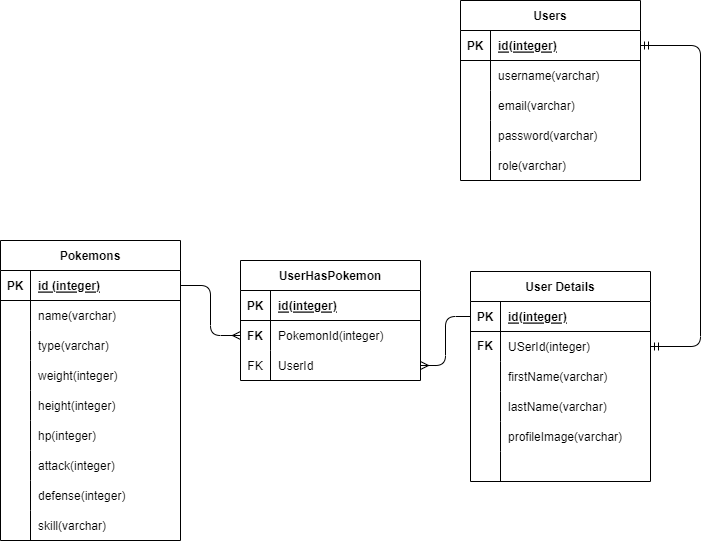

The diagram above was exported from draw.io. Its source (the exported page's mxGraphModel, read from the mxfile embedded in the PNG):
<mxGraphModel dx="550" dy="307" grid="1" gridSize="10" guides="1" tooltips="1" connect="1" arrows="1" fold="1" page="1" pageScale="1" pageWidth="850" pageHeight="1100" math="0" shadow="0">
  <root>
    <mxCell id="0" />
    <mxCell id="1" parent="0" />
    <mxCell id="2" value="Pokemons" style="shape=table;startSize=30;container=1;collapsible=1;childLayout=tableLayout;fixedRows=1;rowLines=0;fontStyle=1;align=center;resizeLast=1;" parent="1" vertex="1">
      <mxGeometry x="80" y="340" width="180" height="300" as="geometry" />
    </mxCell>
    <mxCell id="3" value="" style="shape=tableRow;horizontal=0;startSize=0;swimlaneHead=0;swimlaneBody=0;fillColor=none;collapsible=0;dropTarget=0;points=[[0,0.5],[1,0.5]];portConstraint=eastwest;top=0;left=0;right=0;bottom=1;" parent="2" vertex="1">
      <mxGeometry y="30" width="180" height="30" as="geometry" />
    </mxCell>
    <mxCell id="4" value="PK" style="shape=partialRectangle;connectable=0;fillColor=none;top=0;left=0;bottom=0;right=0;fontStyle=1;overflow=hidden;" parent="3" vertex="1">
      <mxGeometry width="30" height="30" as="geometry">
        <mxRectangle width="30" height="30" as="alternateBounds" />
      </mxGeometry>
    </mxCell>
    <mxCell id="5" value="id (integer)" style="shape=partialRectangle;connectable=0;fillColor=none;top=0;left=0;bottom=0;right=0;align=left;spacingLeft=6;fontStyle=5;overflow=hidden;" parent="3" vertex="1">
      <mxGeometry x="30" width="150" height="30" as="geometry">
        <mxRectangle width="150" height="30" as="alternateBounds" />
      </mxGeometry>
    </mxCell>
    <mxCell id="6" value="" style="shape=tableRow;horizontal=0;startSize=0;swimlaneHead=0;swimlaneBody=0;fillColor=none;collapsible=0;dropTarget=0;points=[[0,0.5],[1,0.5]];portConstraint=eastwest;top=0;left=0;right=0;bottom=0;" parent="2" vertex="1">
      <mxGeometry y="60" width="180" height="30" as="geometry" />
    </mxCell>
    <mxCell id="7" value="" style="shape=partialRectangle;connectable=0;fillColor=none;top=0;left=0;bottom=0;right=0;editable=1;overflow=hidden;" parent="6" vertex="1">
      <mxGeometry width="30" height="30" as="geometry">
        <mxRectangle width="30" height="30" as="alternateBounds" />
      </mxGeometry>
    </mxCell>
    <mxCell id="8" value="name(varchar)" style="shape=partialRectangle;connectable=0;fillColor=none;top=0;left=0;bottom=0;right=0;align=left;spacingLeft=6;overflow=hidden;" parent="6" vertex="1">
      <mxGeometry x="30" width="150" height="30" as="geometry">
        <mxRectangle width="150" height="30" as="alternateBounds" />
      </mxGeometry>
    </mxCell>
    <mxCell id="9" value="" style="shape=tableRow;horizontal=0;startSize=0;swimlaneHead=0;swimlaneBody=0;fillColor=none;collapsible=0;dropTarget=0;points=[[0,0.5],[1,0.5]];portConstraint=eastwest;top=0;left=0;right=0;bottom=0;" parent="2" vertex="1">
      <mxGeometry y="90" width="180" height="30" as="geometry" />
    </mxCell>
    <mxCell id="10" value="" style="shape=partialRectangle;connectable=0;fillColor=none;top=0;left=0;bottom=0;right=0;editable=1;overflow=hidden;" parent="9" vertex="1">
      <mxGeometry width="30" height="30" as="geometry">
        <mxRectangle width="30" height="30" as="alternateBounds" />
      </mxGeometry>
    </mxCell>
    <mxCell id="11" value="type(varchar)" style="shape=partialRectangle;connectable=0;fillColor=none;top=0;left=0;bottom=0;right=0;align=left;spacingLeft=6;overflow=hidden;" parent="9" vertex="1">
      <mxGeometry x="30" width="150" height="30" as="geometry">
        <mxRectangle width="150" height="30" as="alternateBounds" />
      </mxGeometry>
    </mxCell>
    <mxCell id="12" value="" style="shape=tableRow;horizontal=0;startSize=0;swimlaneHead=0;swimlaneBody=0;fillColor=none;collapsible=0;dropTarget=0;points=[[0,0.5],[1,0.5]];portConstraint=eastwest;top=0;left=0;right=0;bottom=0;" parent="2" vertex="1">
      <mxGeometry y="120" width="180" height="30" as="geometry" />
    </mxCell>
    <mxCell id="13" value="" style="shape=partialRectangle;connectable=0;fillColor=none;top=0;left=0;bottom=0;right=0;editable=1;overflow=hidden;" parent="12" vertex="1">
      <mxGeometry width="30" height="30" as="geometry">
        <mxRectangle width="30" height="30" as="alternateBounds" />
      </mxGeometry>
    </mxCell>
    <mxCell id="14" value="weight(integer)" style="shape=partialRectangle;connectable=0;fillColor=none;top=0;left=0;bottom=0;right=0;align=left;spacingLeft=6;overflow=hidden;" parent="12" vertex="1">
      <mxGeometry x="30" width="150" height="30" as="geometry">
        <mxRectangle width="150" height="30" as="alternateBounds" />
      </mxGeometry>
    </mxCell>
    <mxCell id="57" style="shape=tableRow;horizontal=0;startSize=0;swimlaneHead=0;swimlaneBody=0;fillColor=none;collapsible=0;dropTarget=0;points=[[0,0.5],[1,0.5]];portConstraint=eastwest;top=0;left=0;right=0;bottom=0;" parent="2" vertex="1">
      <mxGeometry y="150" width="180" height="30" as="geometry" />
    </mxCell>
    <mxCell id="58" style="shape=partialRectangle;connectable=0;fillColor=none;top=0;left=0;bottom=0;right=0;editable=1;overflow=hidden;" parent="57" vertex="1">
      <mxGeometry width="30" height="30" as="geometry">
        <mxRectangle width="30" height="30" as="alternateBounds" />
      </mxGeometry>
    </mxCell>
    <mxCell id="59" value="height(integer)" style="shape=partialRectangle;connectable=0;fillColor=none;top=0;left=0;bottom=0;right=0;align=left;spacingLeft=6;overflow=hidden;" parent="57" vertex="1">
      <mxGeometry x="30" width="150" height="30" as="geometry">
        <mxRectangle width="150" height="30" as="alternateBounds" />
      </mxGeometry>
    </mxCell>
    <mxCell id="54" style="shape=tableRow;horizontal=0;startSize=0;swimlaneHead=0;swimlaneBody=0;fillColor=none;collapsible=0;dropTarget=0;points=[[0,0.5],[1,0.5]];portConstraint=eastwest;top=0;left=0;right=0;bottom=0;" parent="2" vertex="1">
      <mxGeometry y="180" width="180" height="30" as="geometry" />
    </mxCell>
    <mxCell id="55" style="shape=partialRectangle;connectable=0;fillColor=none;top=0;left=0;bottom=0;right=0;editable=1;overflow=hidden;" parent="54" vertex="1">
      <mxGeometry width="30" height="30" as="geometry">
        <mxRectangle width="30" height="30" as="alternateBounds" />
      </mxGeometry>
    </mxCell>
    <mxCell id="56" value="hp(integer)" style="shape=partialRectangle;connectable=0;fillColor=none;top=0;left=0;bottom=0;right=0;align=left;spacingLeft=6;overflow=hidden;" parent="54" vertex="1">
      <mxGeometry x="30" width="150" height="30" as="geometry">
        <mxRectangle width="150" height="30" as="alternateBounds" />
      </mxGeometry>
    </mxCell>
    <mxCell id="72" style="shape=tableRow;horizontal=0;startSize=0;swimlaneHead=0;swimlaneBody=0;fillColor=none;collapsible=0;dropTarget=0;points=[[0,0.5],[1,0.5]];portConstraint=eastwest;top=0;left=0;right=0;bottom=0;" parent="2" vertex="1">
      <mxGeometry y="210" width="180" height="30" as="geometry" />
    </mxCell>
    <mxCell id="73" style="shape=partialRectangle;connectable=0;fillColor=none;top=0;left=0;bottom=0;right=0;editable=1;overflow=hidden;" parent="72" vertex="1">
      <mxGeometry width="30" height="30" as="geometry">
        <mxRectangle width="30" height="30" as="alternateBounds" />
      </mxGeometry>
    </mxCell>
    <mxCell id="74" value="attack(integer)" style="shape=partialRectangle;connectable=0;fillColor=none;top=0;left=0;bottom=0;right=0;align=left;spacingLeft=6;overflow=hidden;" parent="72" vertex="1">
      <mxGeometry x="30" width="150" height="30" as="geometry">
        <mxRectangle width="150" height="30" as="alternateBounds" />
      </mxGeometry>
    </mxCell>
    <mxCell id="75" style="shape=tableRow;horizontal=0;startSize=0;swimlaneHead=0;swimlaneBody=0;fillColor=none;collapsible=0;dropTarget=0;points=[[0,0.5],[1,0.5]];portConstraint=eastwest;top=0;left=0;right=0;bottom=0;" parent="2" vertex="1">
      <mxGeometry y="240" width="180" height="30" as="geometry" />
    </mxCell>
    <mxCell id="76" style="shape=partialRectangle;connectable=0;fillColor=none;top=0;left=0;bottom=0;right=0;editable=1;overflow=hidden;" parent="75" vertex="1">
      <mxGeometry width="30" height="30" as="geometry">
        <mxRectangle width="30" height="30" as="alternateBounds" />
      </mxGeometry>
    </mxCell>
    <mxCell id="77" value="defense(integer)" style="shape=partialRectangle;connectable=0;fillColor=none;top=0;left=0;bottom=0;right=0;align=left;spacingLeft=6;overflow=hidden;" parent="75" vertex="1">
      <mxGeometry x="30" width="150" height="30" as="geometry">
        <mxRectangle width="150" height="30" as="alternateBounds" />
      </mxGeometry>
    </mxCell>
    <mxCell id="91" style="shape=tableRow;horizontal=0;startSize=0;swimlaneHead=0;swimlaneBody=0;fillColor=none;collapsible=0;dropTarget=0;points=[[0,0.5],[1,0.5]];portConstraint=eastwest;top=0;left=0;right=0;bottom=0;" parent="2" vertex="1">
      <mxGeometry y="270" width="180" height="30" as="geometry" />
    </mxCell>
    <mxCell id="92" style="shape=partialRectangle;connectable=0;fillColor=none;top=0;left=0;bottom=0;right=0;editable=1;overflow=hidden;" parent="91" vertex="1">
      <mxGeometry width="30" height="30" as="geometry">
        <mxRectangle width="30" height="30" as="alternateBounds" />
      </mxGeometry>
    </mxCell>
    <mxCell id="93" value="skill(varchar)" style="shape=partialRectangle;connectable=0;fillColor=none;top=0;left=0;bottom=0;right=0;align=left;spacingLeft=6;overflow=hidden;" parent="91" vertex="1">
      <mxGeometry x="30" width="150" height="30" as="geometry">
        <mxRectangle width="150" height="30" as="alternateBounds" />
      </mxGeometry>
    </mxCell>
    <mxCell id="28" value="User Details" style="shape=table;startSize=30;container=1;collapsible=1;childLayout=tableLayout;fixedRows=1;rowLines=0;fontStyle=1;align=center;resizeLast=1;" parent="1" vertex="1">
      <mxGeometry x="550" y="371" width="180" height="210" as="geometry" />
    </mxCell>
    <mxCell id="29" value="" style="shape=tableRow;horizontal=0;startSize=0;swimlaneHead=0;swimlaneBody=0;fillColor=none;collapsible=0;dropTarget=0;points=[[0,0.5],[1,0.5]];portConstraint=eastwest;top=0;left=0;right=0;bottom=1;" parent="28" vertex="1">
      <mxGeometry y="30" width="180" height="30" as="geometry" />
    </mxCell>
    <mxCell id="30" value="PK" style="shape=partialRectangle;connectable=0;fillColor=none;top=0;left=0;bottom=0;right=0;fontStyle=1;overflow=hidden;" parent="29" vertex="1">
      <mxGeometry width="30" height="30" as="geometry">
        <mxRectangle width="30" height="30" as="alternateBounds" />
      </mxGeometry>
    </mxCell>
    <mxCell id="31" value="id(integer)" style="shape=partialRectangle;connectable=0;fillColor=none;top=0;left=0;bottom=0;right=0;align=left;spacingLeft=6;fontStyle=5;overflow=hidden;" parent="29" vertex="1">
      <mxGeometry x="30" width="150" height="30" as="geometry">
        <mxRectangle width="150" height="30" as="alternateBounds" />
      </mxGeometry>
    </mxCell>
    <mxCell id="32" value="" style="shape=tableRow;horizontal=0;startSize=0;swimlaneHead=0;swimlaneBody=0;fillColor=none;collapsible=0;dropTarget=0;points=[[0,0.5],[1,0.5]];portConstraint=eastwest;top=0;left=0;right=0;bottom=0;" parent="28" vertex="1">
      <mxGeometry y="60" width="180" height="30" as="geometry" />
    </mxCell>
    <mxCell id="33" value="" style="shape=partialRectangle;connectable=0;fillColor=none;top=0;left=0;bottom=0;right=0;editable=1;overflow=hidden;" parent="32" vertex="1">
      <mxGeometry width="30" height="30" as="geometry">
        <mxRectangle width="30" height="30" as="alternateBounds" />
      </mxGeometry>
    </mxCell>
    <mxCell id="34" value="USerId(integer)" style="shape=partialRectangle;connectable=0;fillColor=none;top=0;left=0;bottom=0;right=0;align=left;spacingLeft=6;overflow=hidden;" parent="32" vertex="1">
      <mxGeometry x="30" width="150" height="30" as="geometry">
        <mxRectangle width="150" height="30" as="alternateBounds" />
      </mxGeometry>
    </mxCell>
    <mxCell id="35" value="" style="shape=tableRow;horizontal=0;startSize=0;swimlaneHead=0;swimlaneBody=0;fillColor=none;collapsible=0;dropTarget=0;points=[[0,0.5],[1,0.5]];portConstraint=eastwest;top=0;left=0;right=0;bottom=0;" parent="28" vertex="1">
      <mxGeometry y="90" width="180" height="30" as="geometry" />
    </mxCell>
    <mxCell id="36" value="" style="shape=partialRectangle;connectable=0;fillColor=none;top=0;left=0;bottom=0;right=0;editable=1;overflow=hidden;" parent="35" vertex="1">
      <mxGeometry width="30" height="30" as="geometry">
        <mxRectangle width="30" height="30" as="alternateBounds" />
      </mxGeometry>
    </mxCell>
    <mxCell id="37" value="firstName(varchar)" style="shape=partialRectangle;connectable=0;fillColor=none;top=0;left=0;bottom=0;right=0;align=left;spacingLeft=6;overflow=hidden;" parent="35" vertex="1">
      <mxGeometry x="30" width="150" height="30" as="geometry">
        <mxRectangle width="150" height="30" as="alternateBounds" />
      </mxGeometry>
    </mxCell>
    <mxCell id="38" value="" style="shape=tableRow;horizontal=0;startSize=0;swimlaneHead=0;swimlaneBody=0;fillColor=none;collapsible=0;dropTarget=0;points=[[0,0.5],[1,0.5]];portConstraint=eastwest;top=0;left=0;right=0;bottom=0;" parent="28" vertex="1">
      <mxGeometry y="120" width="180" height="30" as="geometry" />
    </mxCell>
    <mxCell id="39" value="" style="shape=partialRectangle;connectable=0;fillColor=none;top=0;left=0;bottom=0;right=0;editable=1;overflow=hidden;" parent="38" vertex="1">
      <mxGeometry width="30" height="30" as="geometry">
        <mxRectangle width="30" height="30" as="alternateBounds" />
      </mxGeometry>
    </mxCell>
    <mxCell id="40" value="lastName(varchar)" style="shape=partialRectangle;connectable=0;fillColor=none;top=0;left=0;bottom=0;right=0;align=left;spacingLeft=6;overflow=hidden;" parent="38" vertex="1">
      <mxGeometry x="30" width="150" height="30" as="geometry">
        <mxRectangle width="150" height="30" as="alternateBounds" />
      </mxGeometry>
    </mxCell>
    <mxCell id="82" style="shape=tableRow;horizontal=0;startSize=0;swimlaneHead=0;swimlaneBody=0;fillColor=none;collapsible=0;dropTarget=0;points=[[0,0.5],[1,0.5]];portConstraint=eastwest;top=0;left=0;right=0;bottom=0;" parent="28" vertex="1">
      <mxGeometry y="150" width="180" height="30" as="geometry" />
    </mxCell>
    <mxCell id="83" style="shape=partialRectangle;connectable=0;fillColor=none;top=0;left=0;bottom=0;right=0;editable=1;overflow=hidden;" parent="82" vertex="1">
      <mxGeometry width="30" height="30" as="geometry">
        <mxRectangle width="30" height="30" as="alternateBounds" />
      </mxGeometry>
    </mxCell>
    <mxCell id="84" value="profileImage(varchar)" style="shape=partialRectangle;connectable=0;fillColor=none;top=0;left=0;bottom=0;right=0;align=left;spacingLeft=6;overflow=hidden;" parent="82" vertex="1">
      <mxGeometry x="30" width="150" height="30" as="geometry">
        <mxRectangle width="150" height="30" as="alternateBounds" />
      </mxGeometry>
    </mxCell>
    <mxCell id="85" style="shape=tableRow;horizontal=0;startSize=0;swimlaneHead=0;swimlaneBody=0;fillColor=none;collapsible=0;dropTarget=0;points=[[0,0.5],[1,0.5]];portConstraint=eastwest;top=0;left=0;right=0;bottom=0;" parent="28" vertex="1">
      <mxGeometry y="180" width="180" height="30" as="geometry" />
    </mxCell>
    <mxCell id="86" style="shape=partialRectangle;connectable=0;fillColor=none;top=0;left=0;bottom=0;right=0;editable=1;overflow=hidden;" parent="85" vertex="1">
      <mxGeometry width="30" height="30" as="geometry">
        <mxRectangle width="30" height="30" as="alternateBounds" />
      </mxGeometry>
    </mxCell>
    <mxCell id="87" value="" style="shape=partialRectangle;connectable=0;fillColor=none;top=0;left=0;bottom=0;right=0;align=left;spacingLeft=6;overflow=hidden;" parent="85" vertex="1">
      <mxGeometry x="30" width="150" height="30" as="geometry">
        <mxRectangle width="150" height="30" as="alternateBounds" />
      </mxGeometry>
    </mxCell>
    <mxCell id="41" value="Users" style="shape=table;startSize=30;container=1;collapsible=1;childLayout=tableLayout;fixedRows=1;rowLines=0;fontStyle=1;align=center;resizeLast=1;" parent="1" vertex="1">
      <mxGeometry x="540" y="100" width="180" height="180" as="geometry" />
    </mxCell>
    <mxCell id="42" value="" style="shape=tableRow;horizontal=0;startSize=0;swimlaneHead=0;swimlaneBody=0;fillColor=none;collapsible=0;dropTarget=0;points=[[0,0.5],[1,0.5]];portConstraint=eastwest;top=0;left=0;right=0;bottom=1;" parent="41" vertex="1">
      <mxGeometry y="30" width="180" height="30" as="geometry" />
    </mxCell>
    <mxCell id="43" value="PK" style="shape=partialRectangle;connectable=0;fillColor=none;top=0;left=0;bottom=0;right=0;fontStyle=1;overflow=hidden;" parent="42" vertex="1">
      <mxGeometry width="30" height="30" as="geometry">
        <mxRectangle width="30" height="30" as="alternateBounds" />
      </mxGeometry>
    </mxCell>
    <mxCell id="44" value="id(integer)" style="shape=partialRectangle;connectable=0;fillColor=none;top=0;left=0;bottom=0;right=0;align=left;spacingLeft=6;fontStyle=5;overflow=hidden;" parent="42" vertex="1">
      <mxGeometry x="30" width="150" height="30" as="geometry">
        <mxRectangle width="150" height="30" as="alternateBounds" />
      </mxGeometry>
    </mxCell>
    <mxCell id="45" value="" style="shape=tableRow;horizontal=0;startSize=0;swimlaneHead=0;swimlaneBody=0;fillColor=none;collapsible=0;dropTarget=0;points=[[0,0.5],[1,0.5]];portConstraint=eastwest;top=0;left=0;right=0;bottom=0;" parent="41" vertex="1">
      <mxGeometry y="60" width="180" height="30" as="geometry" />
    </mxCell>
    <mxCell id="46" value="" style="shape=partialRectangle;connectable=0;fillColor=none;top=0;left=0;bottom=0;right=0;editable=1;overflow=hidden;" parent="45" vertex="1">
      <mxGeometry width="30" height="30" as="geometry">
        <mxRectangle width="30" height="30" as="alternateBounds" />
      </mxGeometry>
    </mxCell>
    <mxCell id="47" value="username(varchar)" style="shape=partialRectangle;connectable=0;fillColor=none;top=0;left=0;bottom=0;right=0;align=left;spacingLeft=6;overflow=hidden;" parent="45" vertex="1">
      <mxGeometry x="30" width="150" height="30" as="geometry">
        <mxRectangle width="150" height="30" as="alternateBounds" />
      </mxGeometry>
    </mxCell>
    <mxCell id="48" value="" style="shape=tableRow;horizontal=0;startSize=0;swimlaneHead=0;swimlaneBody=0;fillColor=none;collapsible=0;dropTarget=0;points=[[0,0.5],[1,0.5]];portConstraint=eastwest;top=0;left=0;right=0;bottom=0;" parent="41" vertex="1">
      <mxGeometry y="90" width="180" height="30" as="geometry" />
    </mxCell>
    <mxCell id="49" value="" style="shape=partialRectangle;connectable=0;fillColor=none;top=0;left=0;bottom=0;right=0;editable=1;overflow=hidden;" parent="48" vertex="1">
      <mxGeometry width="30" height="30" as="geometry">
        <mxRectangle width="30" height="30" as="alternateBounds" />
      </mxGeometry>
    </mxCell>
    <mxCell id="50" value="email(varchar)" style="shape=partialRectangle;connectable=0;fillColor=none;top=0;left=0;bottom=0;right=0;align=left;spacingLeft=6;overflow=hidden;" parent="48" vertex="1">
      <mxGeometry x="30" width="150" height="30" as="geometry">
        <mxRectangle width="150" height="30" as="alternateBounds" />
      </mxGeometry>
    </mxCell>
    <mxCell id="51" value="" style="shape=tableRow;horizontal=0;startSize=0;swimlaneHead=0;swimlaneBody=0;fillColor=none;collapsible=0;dropTarget=0;points=[[0,0.5],[1,0.5]];portConstraint=eastwest;top=0;left=0;right=0;bottom=0;" parent="41" vertex="1">
      <mxGeometry y="120" width="180" height="30" as="geometry" />
    </mxCell>
    <mxCell id="52" value="" style="shape=partialRectangle;connectable=0;fillColor=none;top=0;left=0;bottom=0;right=0;editable=1;overflow=hidden;" parent="51" vertex="1">
      <mxGeometry width="30" height="30" as="geometry">
        <mxRectangle width="30" height="30" as="alternateBounds" />
      </mxGeometry>
    </mxCell>
    <mxCell id="53" value="password(varchar)" style="shape=partialRectangle;connectable=0;fillColor=none;top=0;left=0;bottom=0;right=0;align=left;spacingLeft=6;overflow=hidden;" parent="51" vertex="1">
      <mxGeometry x="30" width="150" height="30" as="geometry">
        <mxRectangle width="150" height="30" as="alternateBounds" />
      </mxGeometry>
    </mxCell>
    <mxCell id="106" value="" style="shape=tableRow;horizontal=0;startSize=0;swimlaneHead=0;swimlaneBody=0;fillColor=none;collapsible=0;dropTarget=0;points=[[0,0.5],[1,0.5]];portConstraint=eastwest;top=0;left=0;right=0;bottom=0;" parent="41" vertex="1">
      <mxGeometry y="150" width="180" height="30" as="geometry" />
    </mxCell>
    <mxCell id="107" value="" style="shape=partialRectangle;connectable=0;fillColor=none;top=0;left=0;bottom=0;right=0;editable=1;overflow=hidden;" parent="106" vertex="1">
      <mxGeometry width="30" height="30" as="geometry">
        <mxRectangle width="30" height="30" as="alternateBounds" />
      </mxGeometry>
    </mxCell>
    <mxCell id="108" value="role(varchar)" style="shape=partialRectangle;connectable=0;fillColor=none;top=0;left=0;bottom=0;right=0;align=left;spacingLeft=6;overflow=hidden;" parent="106" vertex="1">
      <mxGeometry x="30" width="150" height="30" as="geometry">
        <mxRectangle width="150" height="30" as="alternateBounds" />
      </mxGeometry>
    </mxCell>
    <mxCell id="81" value="FK" style="shape=partialRectangle;connectable=0;fillColor=none;top=0;left=0;bottom=0;right=0;fontStyle=1;overflow=hidden;" parent="1" vertex="1">
      <mxGeometry x="550" y="430" width="30" height="30" as="geometry">
        <mxRectangle width="30" height="30" as="alternateBounds" />
      </mxGeometry>
    </mxCell>
    <mxCell id="88" value="FK" style="shape=partialRectangle;connectable=0;fillColor=none;top=0;left=0;bottom=0;right=0;fontStyle=1;overflow=hidden;" parent="1" vertex="1">
      <mxGeometry x="320" y="420" width="30" height="30" as="geometry">
        <mxRectangle width="30" height="30" as="alternateBounds" />
      </mxGeometry>
    </mxCell>
    <mxCell id="89" value="" style="edgeStyle=elbowEdgeStyle;fontSize=12;html=1;endArrow=ERmandOne;startArrow=ERmandOne;exitX=1;exitY=0.5;exitDx=0;exitDy=0;entryX=1;entryY=0.5;entryDx=0;entryDy=0;" parent="1" source="42" target="32" edge="1">
      <mxGeometry width="100" height="100" relative="1" as="geometry">
        <mxPoint x="520" y="430" as="sourcePoint" />
        <mxPoint x="750" y="385" as="targetPoint" />
        <Array as="points">
          <mxPoint x="780" y="310" />
        </Array>
      </mxGeometry>
    </mxCell>
    <mxCell id="112" value="UserHasPokemon" style="shape=table;startSize=30;container=1;collapsible=1;childLayout=tableLayout;fixedRows=1;rowLines=0;fontStyle=1;align=center;resizeLast=1;" parent="1" vertex="1">
      <mxGeometry x="320" y="360" width="180" height="120" as="geometry" />
    </mxCell>
    <mxCell id="113" value="" style="shape=tableRow;horizontal=0;startSize=0;swimlaneHead=0;swimlaneBody=0;fillColor=none;collapsible=0;dropTarget=0;points=[[0,0.5],[1,0.5]];portConstraint=eastwest;top=0;left=0;right=0;bottom=1;" parent="112" vertex="1">
      <mxGeometry y="30" width="180" height="30" as="geometry" />
    </mxCell>
    <mxCell id="114" value="PK" style="shape=partialRectangle;connectable=0;fillColor=none;top=0;left=0;bottom=0;right=0;fontStyle=1;overflow=hidden;" parent="113" vertex="1">
      <mxGeometry width="30" height="30" as="geometry">
        <mxRectangle width="30" height="30" as="alternateBounds" />
      </mxGeometry>
    </mxCell>
    <mxCell id="115" value="id(integer)" style="shape=partialRectangle;connectable=0;fillColor=none;top=0;left=0;bottom=0;right=0;align=left;spacingLeft=6;fontStyle=5;overflow=hidden;" parent="113" vertex="1">
      <mxGeometry x="30" width="150" height="30" as="geometry">
        <mxRectangle width="150" height="30" as="alternateBounds" />
      </mxGeometry>
    </mxCell>
    <mxCell id="116" value="" style="shape=tableRow;horizontal=0;startSize=0;swimlaneHead=0;swimlaneBody=0;fillColor=none;collapsible=0;dropTarget=0;points=[[0,0.5],[1,0.5]];portConstraint=eastwest;top=0;left=0;right=0;bottom=0;" parent="112" vertex="1">
      <mxGeometry y="60" width="180" height="30" as="geometry" />
    </mxCell>
    <mxCell id="117" value="" style="shape=partialRectangle;connectable=0;fillColor=none;top=0;left=0;bottom=0;right=0;editable=1;overflow=hidden;" parent="116" vertex="1">
      <mxGeometry width="30" height="30" as="geometry">
        <mxRectangle width="30" height="30" as="alternateBounds" />
      </mxGeometry>
    </mxCell>
    <mxCell id="118" value="PokemonId(integer)" style="shape=partialRectangle;connectable=0;fillColor=none;top=0;left=0;bottom=0;right=0;align=left;spacingLeft=6;overflow=hidden;" parent="116" vertex="1">
      <mxGeometry x="30" width="150" height="30" as="geometry">
        <mxRectangle width="150" height="30" as="alternateBounds" />
      </mxGeometry>
    </mxCell>
    <mxCell id="122" value="" style="shape=tableRow;horizontal=0;startSize=0;swimlaneHead=0;swimlaneBody=0;fillColor=none;collapsible=0;dropTarget=0;points=[[0,0.5],[1,0.5]];portConstraint=eastwest;top=0;left=0;right=0;bottom=0;" parent="112" vertex="1">
      <mxGeometry y="90" width="180" height="30" as="geometry" />
    </mxCell>
    <mxCell id="123" value="FK" style="shape=partialRectangle;connectable=0;fillColor=none;top=0;left=0;bottom=0;right=0;editable=1;overflow=hidden;" parent="122" vertex="1">
      <mxGeometry width="30" height="30" as="geometry">
        <mxRectangle width="30" height="30" as="alternateBounds" />
      </mxGeometry>
    </mxCell>
    <mxCell id="124" value="UserId" style="shape=partialRectangle;connectable=0;fillColor=none;top=0;left=0;bottom=0;right=0;align=left;spacingLeft=6;overflow=hidden;" parent="122" vertex="1">
      <mxGeometry x="30" width="150" height="30" as="geometry">
        <mxRectangle width="150" height="30" as="alternateBounds" />
      </mxGeometry>
    </mxCell>
    <mxCell id="125" value="" style="edgeStyle=elbowEdgeStyle;fontSize=12;html=1;endArrow=ERmany;exitX=0;exitY=0.5;exitDx=0;exitDy=0;entryX=1;entryY=0.5;entryDx=0;entryDy=0;" parent="1" source="29" target="122" edge="1">
      <mxGeometry width="100" height="100" relative="1" as="geometry">
        <mxPoint x="435" y="450" as="sourcePoint" />
        <mxPoint x="510" y="530" as="targetPoint" />
      </mxGeometry>
    </mxCell>
    <mxCell id="126" value="" style="edgeStyle=elbowEdgeStyle;fontSize=12;html=1;endArrow=ERmany;exitX=1;exitY=0.5;exitDx=0;exitDy=0;entryX=0;entryY=0.5;entryDx=0;entryDy=0;" parent="1" source="3" target="116" edge="1">
      <mxGeometry width="100" height="100" relative="1" as="geometry">
        <mxPoint x="300" y="475" as="sourcePoint" />
        <mxPoint x="350" y="640" as="targetPoint" />
      </mxGeometry>
    </mxCell>
    <mxCell id="128" value="" style="shape=partialRectangle;connectable=0;fillColor=none;top=0;left=0;bottom=0;right=0;editable=1;overflow=hidden;" parent="1" vertex="1">
      <mxGeometry x="330" y="430" width="30" height="30" as="geometry">
        <mxRectangle width="30" height="30" as="alternateBounds" />
      </mxGeometry>
    </mxCell>
  </root>
</mxGraphModel>